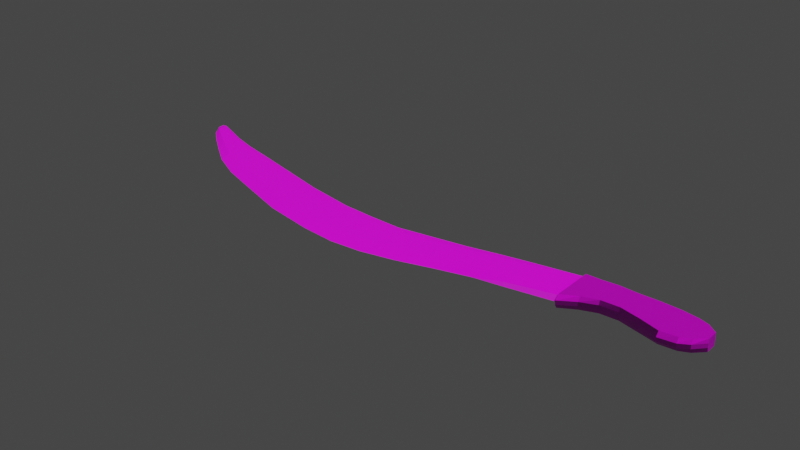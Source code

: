 # Source: machete.blend  (saved by Blender 2.93.20; exported with 4.5.12 LTS)
import bpy
from mathutils import Matrix  # noqa: F401  (used for matrix-valued properties, if any)

bpy.ops.wm.read_factory_settings(use_empty=True)
scene = bpy.context.scene
scene.name = 'Scene'

# ---- collections
col_collection = bpy.data.collections.new('Collection'); scene.collection.children.link(col_collection)

# ---- images (referenced by path relative to the original .blend; pixels are not part of the script)
import os
ASSET_DIR = os.environ.get("B2B_ASSET_DIR", "")  # directory of the original .blend (textures are referenced by path, not embedded)
HERE = os.path.dirname(os.path.abspath(__file__))  # packed textures are extracted next to this script under _unpacked/

def load_image(name, relpath, width, height, colorspace="sRGB"):
    """Load a texture the original file referenced (path relative to the .blend, or extracted next to this script)."""
    p = next((c for c in (os.path.join(HERE, relpath), os.path.join(ASSET_DIR, relpath)) if relpath and os.path.exists(c)), "")
    if p:
        img = bpy.data.images.load(p, check_existing=True)
        img.name = name
    else:  # same state as the original file: an image datablock whose file is absent (Cycles renders it pink)
        img = bpy.data.images.new(name, width, height)
        img.source = "FILE"
        img.filepath = "//" + (relpath or name)
    img.colorspace_settings.name = colorspace
    return img
img_handle_texture = load_image('handle_texture', 'textures/handle_texture.png', 1024, 1024, 'sRGB')
img_handle_normal = load_image('handle_normal', 'textures/handle_normal.png', 1024, 1024, 'sRGB')
img_blade_steel_texture = load_image('blade_steel_texture', 'textures/blade_steel_texture.png', 1024, 1024, 'sRGB')
img_blade_steel_normal = load_image('blade_steel_normal', 'textures/blade_steel_normal.png', 1024, 1024, 'sRGB')

# ---- materials (node trees are filled in below, after node groups)
mat_handle_coverage = bpy.data.materials.new('handle_coverage')
mat_blade_steel = bpy.data.materials.new('blade_steel')

# ---- material node trees
mat_handle_coverage.use_nodes = True; mat_handle_coverage.node_tree.nodes.clear()
_N = mat_handle_coverage.node_tree.nodes; _L = mat_handle_coverage.node_tree.links
n0 = _N.new('ShaderNodeOutputMaterial'); n0.name = 'Material Output'; n0.location = (300, 300)
n1 = _N.new('ShaderNodeTexCoord'); n1.name = 'Texture Coordinate'; n1.location = (-762, 230)
n2 = _N.new('ShaderNodeBump'); n2.name = 'Bump'; n2.location = (-243, -100)
n2.inputs[1].default_value = 1.0
n2.inputs[2].default_value = 1.0
n3 = _N.new('ShaderNodeValToRGB'); n3.name = 'ColorRamp'; n3.location = (-279, 233)
while len(n3.color_ramp.elements) > 1: n3.color_ramp.elements.remove(n3.color_ramp.elements[-1])
n3.color_ramp.elements[0].position = 0.5136; n3.color_ramp.elements[0].color = (0.1095, 0.1095, 0.1095, 1.0)
_e = n3.color_ramp.elements.new(0.6682); _e.color = (1.0, 0.3721, 0.8948, 1.0)
n4 = _N.new('ShaderNodeTexNoise'); n4.name = 'Noise Texture'; n4.location = (-540, 84)
n4.noise_dimensions = '2D'
n4.inputs[2].default_value = 1.7
n4.inputs[3].default_value = 0.3
n4.inputs[4].default_value = 0.3333
n4.inputs[8].default_value = 13.3
n5 = _N.new('ShaderNodeBsdfPrincipled'); n5.name = 'Principled BSDF'; n5.location = (10, 300)
n5.distribution = 'GGX'
n5.subsurface_method = 'BURLEY'
n5.inputs[3].default_value = 1.45
n5.inputs[27].default_value = (0.0, 0.0, 0.0, 1.0)
n5.inputs[28].default_value = 1.0
n6 = _N.new('ShaderNodeTexImage'); n6.name = 'Image Texture'; n6.location = (698, 85)
n6.image = img_handle_texture
n7 = _N.new('ShaderNodeNormalMap'); n7.name = 'Normal Map'; n7.location = (1016, -372)
n8 = _N.new('ShaderNodeBsdfPrincipled'); n8.name = 'Principled BSDF.001'; n8.location = (1213, 17)
n8.distribution = 'GGX'
n8.subsurface_method = 'BURLEY'
n8.inputs[3].default_value = 1.45
n8.inputs[27].default_value = (0.0, 0.0, 0.0, 1.0)
n8.inputs[28].default_value = 1.0
n9 = _N.new('ShaderNodeTexImage'); n9.name = 'Image Texture.001'; n9.location = (706, -260)
n9.image = img_handle_normal
n10 = _N.new('ShaderNodeOutputMaterial'); n10.name = 'Material Output.001'; n10.location = (1572, 3)
_L.new(n5.outputs[0], n0.inputs[0])
_L.new(n1.outputs[0], n4.inputs[0])
_L.new(n2.outputs[0], n5.inputs[5])
_L.new(n4.outputs[1], n3.inputs[0])
_L.new(n3.outputs[0], n5.inputs[0])
_L.new(n4.outputs[1], n2.inputs[3])
_L.new(n8.outputs[0], n10.inputs[0])
_L.new(n6.outputs[0], n8.inputs[0])
_L.new(n9.outputs[0], n7.inputs[1])
_L.new(n7.outputs[0], n8.inputs[5])
n10.is_active_output = True
mat_blade_steel.use_nodes = True; mat_blade_steel.node_tree.nodes.clear()
_N = mat_blade_steel.node_tree.nodes; _L = mat_blade_steel.node_tree.links
n0 = _N.new('ShaderNodeBsdfPrincipled'); n0.name = 'Principled BSDF'; n0.location = (10, 300)
n0.distribution = 'GGX'
n0.subsurface_method = 'BURLEY'
n0.inputs[3].default_value = 1.45
n0.inputs[27].default_value = (0.0, 0.0, 0.0, 1.0)
n0.inputs[28].default_value = 1.0
n1 = _N.new('ShaderNodeOutputMaterial'); n1.name = 'Material Output'; n1.location = (300, 300)
n2 = _N.new('ShaderNodeTexCoord'); n2.name = 'Texture Coordinate'; n2.location = (-736, 242)
n3 = _N.new('ShaderNodeValToRGB'); n3.name = 'ColorRamp'; n3.location = (-561, 150)
while len(n3.color_ramp.elements) > 1: n3.color_ramp.elements.remove(n3.color_ramp.elements[-1])
n3.color_ramp.elements[0].position = 0.35; n3.color_ramp.elements[0].color = (0.8018, 0.9433, 1.0, 1.0)
_e = n3.color_ramp.elements.new(0.6227); _e.color = (0.01566, 0.4457, 1.0, 1.0)
n4 = _N.new('ShaderNodeBump'); n4.name = 'Bump'; n4.location = (-253, -140)
n4.inputs[1].default_value = 1.0
n4.inputs[2].default_value = 1.0
n5 = _N.new('ShaderNodeTexNoise'); n5.name = 'Noise Texture'; n5.location = (-553, -163)
n5.noise_dimensions = '2D'
n5.inputs[2].default_value = 4.5
n5.inputs[3].default_value = 1.9
n5.inputs[4].default_value = 0.2333
n5.inputs[8].default_value = -0.6
n6 = _N.new('ShaderNodeOutputMaterial'); n6.name = 'Material Output.001'; n6.location = (1525, 65)
n7 = _N.new('ShaderNodeBsdfPrincipled'); n7.name = 'Principled BSDF.001'; n7.location = (1137, 56)
n7.distribution = 'GGX'
n7.subsurface_method = 'BURLEY'
n7.inputs[3].default_value = 1.45
n7.inputs[27].default_value = (0.0, 0.0, 0.0, 1.0)
n7.inputs[28].default_value = 1.0
n8 = _N.new('ShaderNodeTexImage'); n8.name = 'Image Texture'; n8.location = (679, 135)
n8.image = img_blade_steel_texture
n9 = _N.new('ShaderNodeTexImage'); n9.name = 'Image Texture.001'; n9.location = (675, -244)
n9.image = img_blade_steel_normal
_L.new(n0.outputs[0], n1.inputs[0])
_L.new(n2.outputs[0], n3.inputs[0])
_L.new(n3.outputs[0], n0.inputs[0])
_L.new(n4.outputs[0], n0.inputs[5])
_L.new(n5.outputs[1], n4.inputs[3])
_L.new(n7.outputs[0], n6.inputs[0])
_L.new(n8.outputs[0], n7.inputs[0])
_L.new(n9.outputs[0], n7.inputs[5])
n6.is_active_output = True

# ---- world
world_world = bpy.data.worlds.new('World'); scene.world = world_world
world_world.use_nodes = True; world_world.node_tree.nodes.clear()
_N = world_world.node_tree.nodes; _L = world_world.node_tree.links
n0 = _N.new('ShaderNodeOutputWorld'); n0.name = 'World Output'; n0.location = (300, 300)
n1 = _N.new('ShaderNodeBackground'); n1.name = 'Background'; n1.location = (10, 300)
n1.inputs[0].default_value = (0.05088, 0.05088, 0.05088, 1.0)
_L.new(n1.outputs[0], n0.inputs[0])
n0.is_active_output = True
world_world.color = (0.05088, 0.05088, 0.05088)
world_world.use_sun_shadow = False
world_world.sun_shadow_jitter_overblur = 0.0

# ---- meshes
me_plane = bpy.data.meshes.new('Plane')
me_plane.from_pydata([(0.597, -0.05235, 0.0), (0.9995, -0.005648, 0.0), (0.597, 0.05941, 0.0), (0.9995, 0.02135, 0.0), (0.6473, -0.03047, 0.0), (0.6976, -0.01663, 0.0), (0.7564, -0.01517, 0.0), (0.8236, -0.02902, 0.0), (0.8859, -0.04755, 0.0), (0.9386, -0.04489, 0.0), (0.9697, -0.02828, 0.0), (0.9697, 0.04037, 0.0), (0.9386, 0.04915, 0.0), (0.8859, 0.05647, 0.0), (0.8236, 0.05941, 0.0), (0.7564, 0.05941, 0.0), (0.6976, 0.06234, 0.0), (0.6473, 0.05941, 0.0), (0.597, -0.07242, 0.0), (0.9995, -0.011, 0.0), (0.597, 0.07456, 0.0), (0.9995, 0.02451, 0.0), (0.6473, -0.04365, 0.0), (0.6976, -0.02544, 0.0), (0.7564, -0.02353, 0.0), (0.8236, -0.04174, 0.0), (0.8859, -0.05837, 0.0), (0.9386, -0.05487, 0.0), (0.9697, -0.04077, 0.0), (0.9697, 0.04952, 0.0), (0.9386, 0.06107, 0.0), (0.8859, 0.0707, 0.0), (0.8236, 0.07456, 0.0), (0.7564, 0.07456, 0.0), (0.6976, 0.07842, 0.0), (0.6473, 0.07456, 0.0), (0.597, -0.06809, 0.04), (0.9995, -0.009846, 0.04), (0.597, 0.07129, 0.04), (0.9995, 0.02383, 0.04), (0.6473, -0.04081, 0.04), (0.6976, -0.02354, 0.04), (0.7564, -0.02173, 0.04), (0.8236, -0.039, 0.04), (0.8859, -0.05901, 0.04), (0.9386, -0.05355, 0.04), (0.9697, -0.03808, 0.04), (0.9697, 0.04755, 0.04), (0.9386, 0.0585, 0.04), (0.8859, 0.06763, 0.04), (0.8236, 0.07129, 0.04), (0.7564, 0.07129, 0.04), (0.6976, 0.07495, 0.04), (0.6473, 0.07129, 0.04), (0.597, 0.08115, 0.01333), (0.597, 0.08115, 0.02667), (0.9386, -0.06422, 0.02667), (0.9386, -0.06422, 0.01333), (0.9697, -0.0462, 0.01333), (0.9697, -0.0462, 0.02667), (0.6976, 0.08541, 0.02667), (0.6976, 0.08541, 0.01333), (0.6473, 0.08115, 0.01333), (0.6473, 0.08115, 0.02667), (0.9995, -0.01333, 0.02667), (0.9995, -0.01333, 0.01333), (0.9995, 0.02589, 0.01333), (0.9995, 0.02589, 0.02667), (0.9697, 0.0535, 0.01333), (0.9697, 0.0535, 0.02667), (0.6473, -0.04938, 0.01333), (0.6473, -0.04938, 0.02667), (0.597, -0.08115, 0.02667), (0.597, -0.08115, 0.01333), (0.9386, 0.06626, 0.01333), (0.9386, 0.06626, 0.02667), (0.6976, -0.02927, 0.01333), (0.6976, -0.02927, 0.02667), (0.8859, 0.07689, 0.01333), (0.8859, 0.07689, 0.02667), (0.7564, -0.02717, 0.01333), (0.7564, -0.02717, 0.02667), (0.8236, 0.08115, 0.01333), (0.8236, 0.08115, 0.02667), (0.8236, -0.04727, 0.01333), (0.8236, -0.04727, 0.02667), (0.7564, 0.08115, 0.01333), (0.7564, 0.08115, 0.02667), (0.8859, -0.07058, 0.01333), (0.8859, -0.07058, 0.02667), (-1.005, 0.1833, 0.01863), (0.5971, -0.05483, 0.00675), (-1.005, 0.2062, 0.01828), (0.5971, 0.07264, 0.00675), (-0.973, 0.1388, 0.01863), (-0.9294, 0.1019, 0.01863), (-0.8642, 0.05227, 0.01863), (-0.7807, -0.007511, 0.01863), (-0.5565, -0.1003, 0.01863), (-0.3807, -0.1594, 0.01863), (-0.2102, -0.1923, 0.01863), (0.01031, -0.1953, 0.01863), (0.2335, -0.1399, 0.01863), (0.3433, -0.1113, 0.01863), (0.4346, -0.08687, 0.01078), (0.4346, 0.05432, 0.01204), (0.3433, 0.03751, 0.01204), (0.2335, 0.01442, 0.01204), (0.01031, -0.02067, 0.01204), (-0.2102, -0.01048, 0.01155), (-0.3807, 0.02371, 0.01403), (-0.5565, 0.06858, 0.01403), (-0.7883, 0.1299, 0.01701), (-0.8731, 0.1566, 0.01701), (-0.9294, 0.1807, 0.01701), (-0.9743, 0.1986, 0.01701), (-0.6799, -0.05775, 0.01863), (-0.6837, 0.1044, 0.01701), (0.1204, -0.1724, 0.01863), (0.1204, -0.00336, 0.01204), (-0.09997, -0.2029, 0.01863), (-0.09997, -0.01741, 0.01204), (-1.005, 0.1833, 0.01784), (0.5971, -0.05483, 0.02972), (-1.005, 0.2062, 0.01819), (0.5971, 0.07264, 0.02972), (-0.973, 0.1388, 0.01784), (-0.9294, 0.1019, 0.01784), (-0.8642, 0.05227, 0.01784), (-0.7807, -0.007511, 0.01784), (-0.5565, -0.1003, 0.01784), (-0.3807, -0.1594, 0.01784), (-0.2102, -0.1923, 0.01784), (0.01031, -0.1953, 0.01784), (0.2335, -0.1399, 0.01784), (0.3433, -0.1113, 0.01784), (0.4346, -0.08687, 0.02569), (0.4346, 0.05432, 0.02443), (0.3433, 0.03751, 0.02443), (0.2335, 0.01442, 0.02443), (0.01031, -0.02067, 0.02443), (-0.2102, -0.01048, 0.02492), (-0.3807, 0.02371, 0.02244), (-0.5565, 0.06858, 0.02244), (-0.7883, 0.1299, 0.01945), (-0.8731, 0.1566, 0.01945), (-0.9294, 0.1807, 0.01945), (-0.9743, 0.1986, 0.01945), (-0.6799, -0.05775, 0.01784), (-0.6837, 0.1044, 0.01945), (0.1204, -0.1724, 0.01784), (0.1204, -0.00336, 0.02443), (-0.09997, -0.2029, 0.01784), (-0.09997, -0.01741, 0.02443), (-1.005, 0.1895, 0.01863), (0.5971, -0.02043, 0.00675), (-0.9734, 0.1549, 0.00675), (-0.9294, 0.1232, 0.00675), (-0.8666, 0.08042, 0.00675), (-0.7827, 0.02956, 0.00675), (-0.5565, -0.05472, 0.00675), (-0.3807, -0.11, 0.00675), (-0.2102, -0.1432, 0.00675), (0.01031, -0.1482, 0.00675), (0.2335, -0.09825, 0.00675), (0.3433, -0.07116, 0.00675), (0.4346, -0.04877, 0.00675), (-0.6809, -0.01399, 0.00675), (0.1204, -0.1268, 0.00675), (-0.09997, -0.1529, 0.00675), (-1.005, 0.1895, 0.01784), (0.5971, -0.02043, 0.02972), (-0.9734, 0.1549, 0.02972), (-0.9294, 0.1232, 0.02972), (-0.8666, 0.08042, 0.02972), (-0.7827, 0.02956, 0.02972), (-0.5565, -0.05472, 0.02972), (-0.3807, -0.11, 0.02972), (-0.2102, -0.1432, 0.02972), (0.01031, -0.1482, 0.02972), (0.2335, -0.09825, 0.02972), (0.3433, -0.07116, 0.02972), (0.4346, -0.04877, 0.02972), (-0.6809, -0.01399, 0.02972), (0.1204, -0.1268, 0.02972), (-0.09997, -0.1529, 0.02972), (0.5971, 0.05168, 0.00675), (-0.9741, 0.1887, 0.00675), (-0.9294, 0.1678, 0.00675), (-0.8717, 0.1394, 0.00675), (-0.787, 0.1073, 0.00675), (-0.5565, 0.04082, 0.00675), (-0.3807, -0.006378, 0.00675), (-0.2102, -0.04037, 0.00675), (0.01031, -0.04937, 0.00675), (0.2335, -0.01094, 0.00675), (0.3433, 0.01304, 0.00675), (0.4346, 0.03111, 0.00675), (-0.6831, 0.07777, 0.00675), (0.1204, -0.03115, 0.00675), (-0.09997, -0.0479, 0.00675), (0.5971, 0.05168, 0.02972), (-0.9741, 0.1887, 0.02972), (-0.9294, 0.1678, 0.02972), (-0.8717, 0.1394, 0.02972), (-0.787, 0.1073, 0.02972), (-0.5565, 0.04082, 0.02972), (-0.3807, -0.006378, 0.02972), (-0.2102, -0.04037, 0.02972), (0.01031, -0.04937, 0.02972), (0.2335, -0.01094, 0.02972), (0.3433, 0.01304, 0.02972), (0.4346, 0.03111, 0.02972), (-0.6831, 0.07777, 0.02972), (0.1204, -0.03115, 0.02972), (-0.09997, -0.0479, 0.02972), (-1.005, 0.2024, 0.01863), (-1.005, 0.2024, 0.01784)], [], [(10, 11, 3, 1), (0, 2, 17, 4), (4, 17, 16, 5), (5, 16, 15, 6), (6, 15, 14, 7), (7, 14, 13, 8), (8, 13, 12, 9), (9, 12, 11, 10), (71, 77, 41, 40), (69, 75, 48, 47), (72, 71, 40, 36), (67, 69, 47, 39), (63, 55, 38, 53), (56, 59, 46, 45), (60, 63, 53, 52), (64, 67, 39, 37), (11, 12, 30, 29), (4, 5, 23, 22), (12, 13, 31, 30), (5, 6, 24, 23), (13, 14, 32, 31), (6, 7, 25, 24), (2, 0, 18, 20), (14, 15, 33, 32), (7, 8, 26, 25), (10, 1, 19, 28), (15, 16, 34, 33), (8, 9, 27, 26), (1, 3, 21, 19), (16, 17, 35, 34), (9, 10, 28, 27), (17, 2, 20, 35), (3, 11, 29, 21), (0, 4, 22, 18), (46, 37, 39, 47), (36, 40, 53, 38), (40, 41, 52, 53), (41, 42, 51, 52), (42, 43, 50, 51), (43, 44, 49, 50), (44, 45, 48, 49), (45, 46, 47, 48), (75, 79, 49, 48), (77, 81, 42, 41), (79, 83, 50, 49), (81, 85, 43, 42), (55, 72, 36, 38), (83, 87, 51, 50), (85, 89, 44, 43), (59, 64, 37, 46), (87, 60, 52, 51), (89, 56, 45, 44), (26, 27, 57, 88), (88, 57, 56, 89), (33, 34, 61, 86), (86, 61, 60, 87), (28, 19, 65, 58), (58, 65, 64, 59), (25, 26, 88, 84), (84, 88, 89, 85), (32, 33, 86, 82), (82, 86, 87, 83), (20, 18, 73, 54), (54, 73, 72, 55), (24, 25, 84, 80), (80, 84, 85, 81), (31, 32, 82, 78), (78, 82, 83, 79), (23, 24, 80, 76), (76, 80, 81, 77), (30, 31, 78, 74), (74, 78, 79, 75), (19, 21, 66, 65), (65, 66, 67, 64), (34, 35, 62, 61), (61, 62, 63, 60), (27, 28, 58, 57), (57, 58, 59, 56), (35, 20, 54, 62), (62, 54, 55, 63), (21, 29, 68, 66), (66, 68, 69, 67), (18, 22, 70, 73), (73, 70, 71, 72), (29, 30, 74, 68), (68, 74, 75, 69), (22, 23, 76, 70), (70, 76, 77, 71), (197, 105, 93, 186), (216, 92, 115, 187), (187, 115, 114, 188), (188, 114, 113, 189), (189, 113, 112, 190), (198, 117, 111, 191), (191, 111, 110, 192), (192, 110, 109, 193), (200, 121, 108, 194), (199, 119, 107, 195), (195, 107, 106, 196), (196, 106, 105, 197), (190, 112, 117, 198), (194, 108, 119, 199), (193, 109, 121, 200), (212, 201, 125, 137), (217, 202, 147, 124), (202, 203, 146, 147), (203, 204, 145, 146), (204, 205, 144, 145), (213, 206, 143, 149), (206, 207, 142, 143), (207, 208, 141, 142), (215, 209, 140, 153), (214, 210, 139, 151), (210, 211, 138, 139), (211, 212, 137, 138), (205, 213, 149, 144), (209, 214, 151, 140), (208, 215, 153, 141), (106, 107, 139, 138), (108, 121, 153, 140), (90, 94, 126, 122), (119, 108, 140, 151), (94, 95, 127, 126), (121, 109, 141, 153), (95, 96, 128, 127), (109, 110, 142, 141), (96, 97, 129, 128), (110, 111, 143, 142), (116, 98, 130, 148), (117, 112, 144, 149), (98, 99, 131, 130), (112, 113, 145, 144), (99, 100, 132, 131), (97, 116, 148, 129), (113, 114, 146, 145), (120, 101, 133, 152), (111, 117, 149, 143), (114, 115, 147, 146), (118, 102, 134, 150), (102, 103, 135, 134), (101, 118, 150, 133), (154, 90, 122, 170), (103, 104, 136, 135), (107, 119, 151, 139), (104, 91, 123, 136), (93, 105, 137, 125), (186, 93, 125, 201), (105, 106, 138, 137), (100, 120, 152, 132), (115, 92, 124, 147), (91, 155, 171, 123), (216, 154, 170, 217), (132, 152, 185, 178), (133, 150, 184, 179), (129, 148, 183, 175), (135, 136, 182, 181), (134, 135, 181, 180), (150, 134, 180, 184), (152, 133, 179, 185), (131, 132, 178, 177), (130, 131, 177, 176), (148, 130, 176, 183), (128, 129, 175, 174), (127, 128, 174, 173), (126, 127, 173, 172), (122, 126, 172, 170), (136, 123, 171, 182), (100, 162, 169, 120), (101, 163, 168, 118), (97, 159, 167, 116), (103, 165, 166, 104), (102, 164, 165, 103), (118, 168, 164, 102), (120, 169, 163, 101), (99, 161, 162, 100), (98, 160, 161, 99), (116, 167, 160, 98), (96, 158, 159, 97), (95, 157, 158, 96), (94, 156, 157, 95), (90, 154, 156, 94), (104, 166, 155, 91), (92, 216, 217, 124), (155, 186, 201, 171), (178, 185, 215, 208), (179, 184, 214, 209), (175, 183, 213, 205), (181, 182, 212, 211), (180, 181, 211, 210), (184, 180, 210, 214), (185, 179, 209, 215), (177, 178, 208, 207), (176, 177, 207, 206), (183, 176, 206, 213), (174, 175, 205, 204), (173, 174, 204, 203), (172, 173, 203, 202), (170, 172, 202, 217), (182, 171, 201, 212), (162, 193, 200, 169), (163, 194, 199, 168), (159, 190, 198, 167), (165, 196, 197, 166), (164, 195, 196, 165), (168, 199, 195, 164), (169, 200, 194, 163), (161, 192, 193, 162), (160, 191, 192, 161), (167, 198, 191, 160), (158, 189, 190, 159), (157, 188, 189, 158), (156, 187, 188, 157), (154, 216, 187, 156), (166, 197, 186, 155)])
me_plane.polygons.foreach_set('material_index', [0, 0, 0, 0, 0, 0, 0, 0, 0, 0, 0, 0, 0, 0, 0, 0, 0, 0, 0, 0, 0, 0, 0, 0, 0, 0, 0, 0, 0, 0, 0, 0, 0, 0, 0, 0, 0, 0, 0, 0, 0, 0, 0, 0, 0, 0, 0, 0, 0, 0, 0, 0, 0, 0, 0, 0, 0, 0, 0, 0, 0, 0, 0, 0, 0, 0, 0, 0, 0, 0, 0, 0, 0, 0, 0, 0, 0, 0, 0, 0, 0, 0, 0, 0, 0, 0, 0, 0, 1, 1, 1, 1, 1, 1, 1, 1, 1, 1, 1, 1, 1, 1, 1, 1, 1, 1, 1, 1, 1, 1, 1, 1, 1, 1, 1, 1, 1, 1, 1, 1, 1, 1, 1, 1, 1, 1, 1, 1, 1, 1, 1, 1, 1, 1, 1, 1, 1, 1, 1, 1, 1, 1, 1, 1, 1, 1, 1, 1, 1, 1, 1, 1, 1, 1, 1, 1, 1, 1, 1, 1, 1, 1, 1, 1, 1, 1, 1, 1, 1, 1, 1, 1, 1, 1, 1, 1, 1, 1, 1, 1, 1, 1, 1, 1, 1, 1, 1, 1, 1, 1, 1, 1, 1, 1, 1, 1, 1, 1, 1, 1, 1, 1, 1, 1, 1, 1, 1, 1, 1, 1, 1, 1, 1, 1])
_uv = me_plane.uv_layers.new(name='UVMap')
_uv.uv.foreach_set('vector', [0.07187, 0.9018, 0.2372, 0.9081, 0.1887, 0.9781, 0.1236, 0.9756, 0.04834, 0.001854, 0.3175, 0.01218, 0.3128, 0.1334, 0.09638, 0.1251, 0.09638, 0.1251, 0.3128, 0.1334, 0.3153, 0.2548, 0.1251, 0.2475, 0.1251, 0.2475, 0.3153, 0.2548, 0.3028, 0.3961, 0.1231, 0.3892, 0.1231, 0.3892, 0.3028, 0.3961, 0.2966, 0.5579, 0.0836, 0.5497, 0.0836, 0.5497, 0.2966, 0.5579, 0.2837, 0.7077, 0.0332, 0.6981, 0.0332, 0.6981, 0.2837, 0.7077, 0.2612, 0.834, 0.03475, 0.8253, 0.03475, 0.8253, 0.2612, 0.834, 0.2372, 0.9081, 0.07187, 0.9018, 0.7368, 0.1428, 0.7376, 0.2731, 0.7059, 0.2794, 0.7053, 0.1521, 0.8349, 0.08796, 0.8332, 0.1683, 0.8026, 0.1632, 0.8039, 0.08399, 0.7351, 0.0002791, 0.7368, 0.1428, 0.7053, 0.1521, 0.7039, 0.0143, 0.8393, 0.001587, 0.8349, 0.08796, 0.8039, 0.08399, 0.8076, 0.0, 0.8371, 0.8564, 0.8383, 0.9737, 0.8081, 0.9674, 0.8069, 0.8501, 0.7322, 0.7588, 0.7331, 0.8452, 0.7016, 0.854, 0.7008, 0.7703, 0.8352, 0.7418, 0.8371, 0.8564, 0.8069, 0.8501, 0.8051, 0.735, 0.7351, 0.9444, 0.738, 0.9857, 0.7057, 0.9838, 0.7033, 0.9484, 0.2372, 0.9081, 0.2612, 0.834, 0.2899, 0.8351, 0.2593, 0.9089, 0.09638, 0.1251, 0.1251, 0.2475, 0.1038, 0.2467, 0.06464, 0.1238, 0.2612, 0.834, 0.2837, 0.7077, 0.318, 0.709, 0.2899, 0.8351, 0.1251, 0.2475, 0.1231, 0.3892, 0.103, 0.3884, 0.1038, 0.2467, 0.2837, 0.7077, 0.2966, 0.5579, 0.3331, 0.5593, 0.318, 0.709, 0.1231, 0.3892, 0.0836, 0.5497, 0.05296, 0.5485, 0.103, 0.3884, 0.9036, 0.3912, 0.9036, 0.3912, 0.9036, 0.3912, 0.9036, 0.3912, 0.2966, 0.5579, 0.3028, 0.3961, 0.3393, 0.3975, 0.3331, 0.5593, 0.0836, 0.5497, 0.0332, 0.6981, 0.007144, 0.6971, 0.05296, 0.5485, 0.07187, 0.9018, 0.1236, 0.9756, 0.1107, 0.9751, 0.04179, 0.9006, 0.3028, 0.3961, 0.3153, 0.2548, 0.354, 0.2563, 0.3393, 0.3975, 0.0332, 0.6981, 0.03475, 0.8253, 0.01072, 0.8244, 0.007144, 0.6971, 0.9036, 0.3912, 0.9036, 0.3912, 0.9036, 0.3912, 0.9036, 0.3912, 0.3153, 0.2548, 0.3128, 0.1334, 0.3493, 0.1348, 0.354, 0.2563, 0.03475, 0.8253, 0.07187, 0.9018, 0.04179, 0.9006, 0.01072, 0.8244, 0.3128, 0.1334, 0.3175, 0.01218, 0.354, 0.01358, 0.3493, 0.1348, 0.1887, 0.9781, 0.2372, 0.9081, 0.2593, 0.9089, 0.1963, 0.9784, 0.04834, 0.001854, 0.09638, 0.1251, 0.06464, 0.1238, 0.0, 0.0, 0.6208, 0.9006, 0.5521, 0.9718, 0.4709, 0.9711, 0.4144, 0.8988, 0.7008, 0.00289, 0.634, 0.1236, 0.3639, 0.1213, 0.3649, 0.0, 0.634, 0.1236, 0.5914, 0.2445, 0.354, 0.2425, 0.3639, 0.1213, 0.5914, 0.2445, 0.5858, 0.3861, 0.3616, 0.3842, 0.354, 0.2425, 0.5858, 0.3861, 0.626, 0.5484, 0.3602, 0.5461, 0.3616, 0.3842, 0.626, 0.5484, 0.673, 0.699, 0.3677, 0.6964, 0.3602, 0.5461, 0.673, 0.699, 0.6587, 0.8259, 0.3886, 0.8236, 0.3677, 0.6964, 0.6587, 0.8259, 0.6208, 0.9006, 0.4144, 0.8988, 0.3886, 0.8236, 0.8332, 0.1683, 0.8325, 0.2977, 0.8021, 0.2917, 0.8026, 0.1632, 0.7376, 0.2731, 0.7371, 0.4027, 0.7053, 0.4087, 0.7059, 0.2794, 0.8325, 0.2977, 0.8331, 0.4456, 0.8029, 0.4392, 0.8021, 0.2917, 0.7371, 0.4027, 0.7348, 0.5272, 0.7033, 0.5362, 0.7053, 0.4087, 0.9357, 0.0, 0.9357, 0.3912, 0.9036, 0.3597, 0.9036, 0.02376, 0.8331, 0.4456, 0.8347, 0.6022, 0.8044, 0.5958, 0.8029, 0.4392, 0.646, 0.5485, 0.7008, 0.6992, 0.673, 0.699, 0.626, 0.5484, 0.7331, 0.8452, 0.7351, 0.9444, 0.7033, 0.9484, 0.7016, 0.854, 0.8347, 0.6022, 0.8352, 0.7418, 0.8051, 0.735, 0.8044, 0.5958, 0.7323, 0.6378, 0.7322, 0.7588, 0.7008, 0.7703, 0.7011, 0.6503, 0.7975, 0.6501, 0.7971, 0.7681, 0.7643, 0.7585, 0.7645, 0.6375, 0.7645, 0.6375, 0.7643, 0.7585, 0.7322, 0.7588, 0.7323, 0.6378, 0.8999, 0.5988, 0.9006, 0.7381, 0.8673, 0.7421, 0.8667, 0.6025, 0.8667, 0.6025, 0.8673, 0.7421, 0.8352, 0.7418, 0.8347, 0.6022, 0.7977, 0.8504, 0.7996, 0.9463, 0.7673, 0.9441, 0.7652, 0.8449, 0.7652, 0.8449, 0.7673, 0.9441, 0.7351, 0.9444, 0.7331, 0.8452, 0.7994, 0.5325, 0.7975, 0.6501, 0.7645, 0.6375, 0.7669, 0.5269, 0.7669, 0.5269, 0.7645, 0.6375, 0.7323, 0.6378, 0.7348, 0.5272, 0.8984, 0.4422, 0.8999, 0.5988, 0.8667, 0.6025, 0.8652, 0.4459, 0.8652, 0.4459, 0.8667, 0.6025, 0.8347, 0.6022, 0.8331, 0.4456, 1.0, 0.01589, 1.0, 0.3701, 0.9679, 0.3912, 0.9679, 0.0, 0.9679, 0.0, 0.9679, 0.3912, 0.9357, 0.3912, 0.9357, 0.0, 0.8016, 0.406, 0.7994, 0.5325, 0.7669, 0.5269, 0.7692, 0.4024, 0.7692, 0.4024, 0.7669, 0.5269, 0.7348, 0.5272, 0.7371, 0.4027, 0.8977, 0.2945, 0.8984, 0.4422, 0.8652, 0.4459, 0.8645, 0.298, 0.8645, 0.298, 0.8652, 0.4459, 0.8331, 0.4456, 0.8325, 0.2977, 0.8021, 0.2765, 0.8016, 0.406, 0.7692, 0.4024, 0.7697, 0.2728, 0.7697, 0.2728, 0.7692, 0.4024, 0.7371, 0.4027, 0.7376, 0.2731, 0.8983, 0.1657, 0.8977, 0.2945, 0.8645, 0.298, 0.8653, 0.1686, 0.8653, 0.1686, 0.8645, 0.298, 0.8325, 0.2977, 0.8332, 0.1683, 0.7996, 0.9463, 0.8021, 0.9837, 0.7701, 0.9854, 0.7673, 0.9441, 0.7673, 0.9441, 0.7701, 0.9854, 0.738, 0.9857, 0.7351, 0.9444, 0.9006, 0.7381, 0.9024, 0.8531, 0.8692, 0.8568, 0.8673, 0.7421, 0.8673, 0.7421, 0.8692, 0.8568, 0.8371, 0.8564, 0.8352, 0.7418, 0.7971, 0.7681, 0.7977, 0.8504, 0.7652, 0.8449, 0.7643, 0.7585, 0.7643, 0.7585, 0.7652, 0.8449, 0.7331, 0.8452, 0.7322, 0.7588, 0.9024, 0.8531, 0.9036, 0.9703, 0.8703, 0.9741, 0.8692, 0.8568, 0.8692, 0.8568, 0.8703, 0.9741, 0.8383, 0.9737, 0.8371, 0.8564, 0.9036, 0.001404, 0.8997, 0.08618, 0.8669, 0.08829, 0.8713, 0.001916, 0.8713, 0.001916, 0.8669, 0.08829, 0.8349, 0.08796, 0.8393, 0.001587, 0.7999, 0.00891, 0.8014, 0.1483, 0.7689, 0.1425, 0.7672, 0.0, 0.7672, 0.0, 0.7689, 0.1425, 0.7368, 0.1428, 0.7351, 0.0002791, 0.8997, 0.08618, 0.8983, 0.1657, 0.8653, 0.1686, 0.8669, 0.08829, 0.8669, 0.08829, 0.8653, 0.1686, 0.8332, 0.1683, 0.8349, 0.08796, 0.8014, 0.1483, 0.8021, 0.2765, 0.7697, 0.2728, 0.7689, 0.1425, 0.7689, 0.1425, 0.7697, 0.2728, 0.7376, 0.2731, 0.7368, 0.1428, 0.3771, 0.8955, 0.3913, 0.8943, 0.411, 0.9934, 0.3981, 0.9945, 0.4087, 0.0001893, 0.411, 0.0, 0.4079, 0.01942, 0.4019, 0.02017, 0.4019, 0.02017, 0.4079, 0.01942, 0.3992, 0.04796, 0.3913, 0.04875, 0.3913, 0.04875, 0.3992, 0.04796, 0.3872, 0.08388, 0.3768, 0.08578, 0.3768, 0.08578, 0.3872, 0.08388, 0.3751, 0.1375, 0.3614, 0.1395, 0.3485, 0.205, 0.3648, 0.2032, 0.3493, 0.2833, 0.3323, 0.2848, 0.3323, 0.2848, 0.3493, 0.2833, 0.3307, 0.3939, 0.3122, 0.3955, 0.3122, 0.3955, 0.3307, 0.3939, 0.3184, 0.5006, 0.3, 0.5022, 0.3011, 0.5705, 0.3198, 0.5689, 0.3234, 0.6369, 0.3058, 0.6384, 0.3227, 0.7053, 0.3397, 0.7038, 0.3565, 0.7725, 0.3409, 0.7739, 0.3409, 0.7739, 0.3565, 0.7725, 0.3763, 0.8389, 0.3613, 0.8402, 0.3613, 0.8402, 0.3763, 0.8389, 0.3913, 0.8943, 0.3771, 0.8955, 0.3614, 0.1395, 0.3751, 0.1375, 0.3648, 0.2032, 0.3485, 0.205, 0.3058, 0.6384, 0.3234, 0.6369, 0.3397, 0.7038, 0.3227, 0.7053, 0.3, 0.5022, 0.3184, 0.5006, 0.3198, 0.5689, 0.3011, 0.5705, 0.1716, 0.1045, 0.1926, 0.005475, 0.2055, 0.006552, 0.1858, 0.1057, 0.2032, 0.9998, 0.1964, 0.9798, 0.2024, 0.9806, 0.2055, 1.0, 0.1964, 0.9798, 0.1858, 0.9513, 0.1937, 0.952, 0.2024, 0.9806, 0.1858, 0.9513, 0.1713, 0.9142, 0.1817, 0.9161, 0.1937, 0.952, 0.1713, 0.9142, 0.1559, 0.8605, 0.1696, 0.8625, 0.1817, 0.9161, 0.143, 0.795, 0.1268, 0.7152, 0.1438, 0.7167, 0.1593, 0.7968, 0.1268, 0.7152, 0.1067, 0.6045, 0.1252, 0.6061, 0.1438, 0.7167, 0.1067, 0.6045, 0.09454, 0.4978, 0.1129, 0.4994, 0.1252, 0.6061, 0.09555, 0.4295, 0.1003, 0.3616, 0.1179, 0.3631, 0.1143, 0.4311, 0.1172, 0.2947, 0.1354, 0.2261, 0.151, 0.2275, 0.1342, 0.2962, 0.1354, 0.2261, 0.1558, 0.1598, 0.1708, 0.1611, 0.151, 0.2275, 0.1558, 0.1598, 0.1716, 0.1045, 0.1858, 0.1057, 0.1708, 0.1611, 0.1559, 0.8605, 0.143, 0.795, 0.1593, 0.7968, 0.1696, 0.8625, 0.1003, 0.3616, 0.1172, 0.2947, 0.1342, 0.2962, 0.1179, 0.3631, 0.09454, 0.4978, 0.09555, 0.4295, 0.1143, 0.4311, 0.1129, 0.4994, 0.4143, 0.7487, 0.4143, 0.7005, 0.4219, 0.7005, 0.4219, 0.7487, 0.4143, 0.5984, 0.4143, 0.5408, 0.4219, 0.5408, 0.4219, 0.5984, 0.4183, 0.007923, 0.4183, 0.03979, 0.4179, 0.03979, 0.4179, 0.007923, 0.4143, 0.6487, 0.4143, 0.5984, 0.4219, 0.5984, 0.4219, 0.6487, 0.4183, 0.03979, 0.4183, 0.07487, 0.4179, 0.07487, 0.4179, 0.03979, 0.4143, 0.5408, 0.414, 0.4819, 0.4222, 0.4819, 0.4219, 0.5408, 0.4183, 0.07487, 0.4183, 0.1254, 0.4179, 0.1254, 0.4179, 0.07487, 0.414, 0.4819, 0.4155, 0.3828, 0.4207, 0.3828, 0.4222, 0.4819, 0.4183, 0.1254, 0.4183, 0.1889, 0.4179, 0.1889, 0.4179, 0.1254, 0.4155, 0.3828, 0.4155, 0.2773, 0.4207, 0.2773, 0.4207, 0.3828, 0.4183, 0.2579, 0.4183, 0.3357, 0.4179, 0.3357, 0.4179, 0.2579, 0.4173, 0.1998, 0.4173, 0.1374, 0.4188, 0.1374, 0.4188, 0.1998, 0.4183, 0.3357, 0.4183, 0.4462, 0.4179, 0.4462, 0.4179, 0.3357, 0.4173, 0.1374, 0.4173, 0.08478, 0.4188, 0.08478, 0.4188, 0.1374, 0.4183, 0.4462, 0.4183, 0.5448, 0.4179, 0.5448, 0.4179, 0.4462, 0.4183, 0.1889, 0.4183, 0.2579, 0.4179, 0.2579, 0.4179, 0.1889, 0.4173, 0.08478, 0.4173, 0.04758, 0.4188, 0.04758, 0.4188, 0.08478, 0.4183, 0.605, 0.4183, 0.6588, 0.4179, 0.6588, 0.4179, 0.605, 0.4155, 0.2773, 0.4173, 0.1998, 0.4188, 0.1998, 0.4207, 0.2773, 0.4173, 0.04758, 0.4173, 0.01845, 0.4188, 0.01845, 0.4188, 0.04758, 0.4183, 0.7072, 0.4183, 0.7539, 0.4179, 0.7539, 0.4179, 0.7072, 0.4183, 0.7539, 0.4183, 0.8002, 0.4179, 0.8002, 0.4179, 0.7539, 0.4183, 0.6588, 0.4183, 0.7072, 0.4179, 0.7072, 0.4179, 0.6588, 0.4183, 0.005785, 0.4183, 0.007923, 0.4179, 0.007923, 0.4179, 0.005785, 0.432, 0.0, 0.4369, 0.05838, 0.4277, 0.05838, 0.4325, 0.0, 0.4143, 0.7005, 0.4143, 0.6487, 0.4219, 0.6487, 0.4219, 0.7005, 0.4369, 0.05838, 0.4394, 0.1607, 0.4252, 0.1607, 0.4277, 0.05838, 0.411, 0.8665, 0.4143, 0.7896, 0.4219, 0.7896, 0.4252, 0.8665, 0.411, 0.8738, 0.411, 0.8665, 0.4252, 0.8665, 0.4252, 0.8738, 0.4143, 0.7896, 0.4143, 0.7487, 0.4219, 0.7487, 0.4219, 0.7896, 0.4183, 0.5448, 0.4183, 0.605, 0.4179, 0.605, 0.4179, 0.5448, 0.4173, 0.01845, 0.4181, 0.0, 0.4181, 0.0, 0.4188, 0.01845, 0.411, 0.9106, 0.411, 0.8987, 0.4252, 0.8987, 0.4252, 0.9106, 0.4183, 0.001302, 0.4183, 0.005785, 0.4179, 0.005785, 0.4179, 0.001302, 0.0009134, 0.4901, 0.0, 0.4217, 0.03092, 0.4241, 0.03121, 0.4925, 0.01036, 0.3542, 0.03008, 0.2876, 0.05826, 0.2898, 0.03947, 0.3565, 0.08543, 0.8508, 0.05967, 0.7862, 0.08666, 0.7889, 0.1083, 0.8538, 0.07913, 0.1535, 0.09893, 0.09846, 0.1224, 0.1004, 0.104, 0.1554, 0.05591, 0.2196, 0.07913, 0.1535, 0.104, 0.1554, 0.08164, 0.2216, 0.03008, 0.2876, 0.05591, 0.2196, 0.08164, 0.2216, 0.05826, 0.2898, 0.0, 0.4217, 0.01036, 0.3542, 0.03947, 0.3565, 0.03092, 0.4241, 0.01245, 0.5967, 0.0009134, 0.4901, 0.03121, 0.4925, 0.04296, 0.5992, 0.0398, 0.708, 0.01245, 0.5967, 0.04296, 0.5992, 0.06795, 0.7102, 0.05967, 0.7862, 0.0398, 0.708, 0.06795, 0.7102, 0.08666, 0.7889, 0.118, 0.9053, 0.08543, 0.8508, 0.1083, 0.8538, 0.1353, 0.9081, 0.1452, 0.948, 0.118, 0.9053, 0.1353, 0.9081, 0.1584, 0.949, 0.1656, 0.9767, 0.1452, 0.948, 0.1584, 0.949, 0.1756, 0.9776, 0.1914, 0.9988, 0.1656, 0.9767, 0.1756, 0.9776, 0.1952, 0.9991, 0.09893, 0.09846, 0.127, 0.0, 0.1482, 0.001768, 0.1224, 0.1004, 0.2064, 0.5099, 0.2367, 0.5075, 0.2364, 0.5759, 0.2055, 0.5783, 0.2159, 0.6458, 0.245, 0.6435, 0.2638, 0.7102, 0.2356, 0.7124, 0.2909, 0.1492, 0.3137, 0.1462, 0.2922, 0.2111, 0.2652, 0.2138, 0.2846, 0.8465, 0.3095, 0.8446, 0.3279, 0.8996, 0.3044, 0.9015, 0.2614, 0.7804, 0.2871, 0.7784, 0.3095, 0.8446, 0.2846, 0.8465, 0.2356, 0.7124, 0.2638, 0.7102, 0.2871, 0.7784, 0.2614, 0.7804, 0.2055, 0.5783, 0.2364, 0.5759, 0.245, 0.6435, 0.2159, 0.6458, 0.2179, 0.4033, 0.2485, 0.4008, 0.2367, 0.5075, 0.2064, 0.5099, 0.2453, 0.292, 0.2735, 0.2898, 0.2485, 0.4008, 0.2179, 0.4033, 0.2652, 0.2138, 0.2922, 0.2111, 0.2735, 0.2898, 0.2453, 0.292, 0.3235, 0.0947, 0.3408, 0.09191, 0.3137, 0.1462, 0.2909, 0.1492, 0.3507, 0.052, 0.3639, 0.05104, 0.3408, 0.09191, 0.3235, 0.0947, 0.3711, 0.02326, 0.3811, 0.02235, 0.3639, 0.05104, 0.3507, 0.052, 0.3969, 0.001173, 0.4007, 0.0008554, 0.3811, 0.02235, 0.3711, 0.02326, 0.3044, 0.9015, 0.3279, 0.8996, 0.3537, 0.9982, 0.3325, 1.0, 0.4181, 0.0, 0.4183, 0.001302, 0.4179, 0.001302, 0.4181, 0.0, 0.411, 0.8987, 0.411, 0.8738, 0.4252, 0.8738, 0.4252, 0.8987, 0.03121, 0.4925, 0.03092, 0.4241, 0.09555, 0.4295, 0.09454, 0.4978, 0.03947, 0.3565, 0.05826, 0.2898, 0.1172, 0.2947, 0.1003, 0.3616, 0.1083, 0.8538, 0.08666, 0.7889, 0.143, 0.795, 0.1559, 0.8605, 0.104, 0.1554, 0.1224, 0.1004, 0.1716, 0.1045, 0.1558, 0.1598, 0.08164, 0.2216, 0.104, 0.1554, 0.1558, 0.1598, 0.1354, 0.2261, 0.05826, 0.2898, 0.08164, 0.2216, 0.1354, 0.2261, 0.1172, 0.2947, 0.03092, 0.4241, 0.03947, 0.3565, 0.1003, 0.3616, 0.09555, 0.4295, 0.04296, 0.5992, 0.03121, 0.4925, 0.09454, 0.4978, 0.1067, 0.6045, 0.06795, 0.7102, 0.04296, 0.5992, 0.1067, 0.6045, 0.1268, 0.7152, 0.08666, 0.7889, 0.06795, 0.7102, 0.1268, 0.7152, 0.143, 0.795, 0.1353, 0.9081, 0.1083, 0.8538, 0.1559, 0.8605, 0.1713, 0.9142, 0.1584, 0.949, 0.1353, 0.9081, 0.1713, 0.9142, 0.1858, 0.9513, 0.1756, 0.9776, 0.1584, 0.949, 0.1858, 0.9513, 0.1964, 0.9798, 0.1952, 0.9991, 0.1756, 0.9776, 0.1964, 0.9798, 0.2032, 0.9998, 0.1224, 0.1004, 0.1482, 0.001768, 0.1926, 0.005475, 0.1716, 0.1045, 0.2367, 0.5075, 0.3, 0.5022, 0.3011, 0.5705, 0.2364, 0.5759, 0.245, 0.6435, 0.3058, 0.6384, 0.3227, 0.7053, 0.2638, 0.7102, 0.3137, 0.1462, 0.3614, 0.1395, 0.3485, 0.205, 0.2922, 0.2111, 0.3095, 0.8446, 0.3613, 0.8402, 0.3771, 0.8955, 0.3279, 0.8996, 0.2871, 0.7784, 0.3409, 0.7739, 0.3613, 0.8402, 0.3095, 0.8446, 0.2638, 0.7102, 0.3227, 0.7053, 0.3409, 0.7739, 0.2871, 0.7784, 0.2364, 0.5759, 0.3011, 0.5705, 0.3058, 0.6384, 0.245, 0.6435, 0.2485, 0.4008, 0.3122, 0.3955, 0.3, 0.5022, 0.2367, 0.5075, 0.2735, 0.2898, 0.3323, 0.2848, 0.3122, 0.3955, 0.2485, 0.4008, 0.2922, 0.2111, 0.3485, 0.205, 0.3323, 0.2848, 0.2735, 0.2898, 0.3408, 0.09191, 0.3768, 0.08578, 0.3614, 0.1395, 0.3137, 0.1462, 0.3639, 0.05104, 0.3913, 0.04875, 0.3768, 0.08578, 0.3408, 0.09191, 0.3811, 0.02235, 0.4019, 0.02017, 0.3913, 0.04875, 0.3639, 0.05104, 0.4007, 0.0008554, 0.4087, 0.0001893, 0.4019, 0.02017, 0.3811, 0.02235, 0.3279, 0.8996, 0.3771, 0.8955, 0.3981, 0.9945, 0.3537, 0.9982])
me_plane.materials.append(mat_handle_coverage)
me_plane.materials.append(mat_blade_steel)
me_plane.use_remesh_fix_poles = True
me_plane.use_remesh_preserve_attributes = False
me_plane.update()

# ---- objects
ob_machete = bpy.data.objects.new('machete', me_plane)

# ---- transforms, parenting, visibility, modifiers, constraints
ob_machete.location = (0.0, 0.0, 0.0)

# ---- collection membership
col_collection.objects.link(ob_machete)

# ---- scene / render settings (as saved in the file)
scene.frame_start = 1; scene.frame_end = 250; scene.frame_set(0)
scene.render.engine = 'CYCLES'
scene.cycles.use_denoising = False
scene.cycles.samples = 128
scene.cycles.sampling_pattern = 'TABULATED_SOBOL'
scene.cycles.use_adaptive_sampling = False
scene.cycles.use_light_tree = False
scene.cycles.bake_type = 'NORMAL'
scene.view_settings.view_transform = 'Filmic'
bpy.context.view_layer.update()

# ---- added for rendering (the .blend has no active camera and no usable light): camera, sun
cam_auto = bpy.data.cameras.new('AutoCamera')
cam_auto.lens = 50.0
cam_auto.sensor_width = 36.0
cam_auto.clip_end = 1000.0
ob_auto_camera = bpy.data.objects.new('AutoCamera', cam_auto)
scene.collection.objects.link(ob_auto_camera)
ob_auto_camera.location = (1.89057, -2.27047, 1.53473)
ob_auto_camera.rotation_euler = (1.09748, -7.21219e-08, 0.694738)
scene.camera = ob_auto_camera
light_auto_sun = bpy.data.lights.new('AutoSun', 'SUN')
light_auto_sun.energy = 3.0
light_auto_sun.angle = 0.0523599
ob_auto_sun = bpy.data.objects.new('AutoSun', light_auto_sun)
scene.collection.objects.link(ob_auto_sun)
ob_auto_sun.rotation_euler = (0.872665, 0.174533, 0.523599)
bpy.context.view_layer.update()
